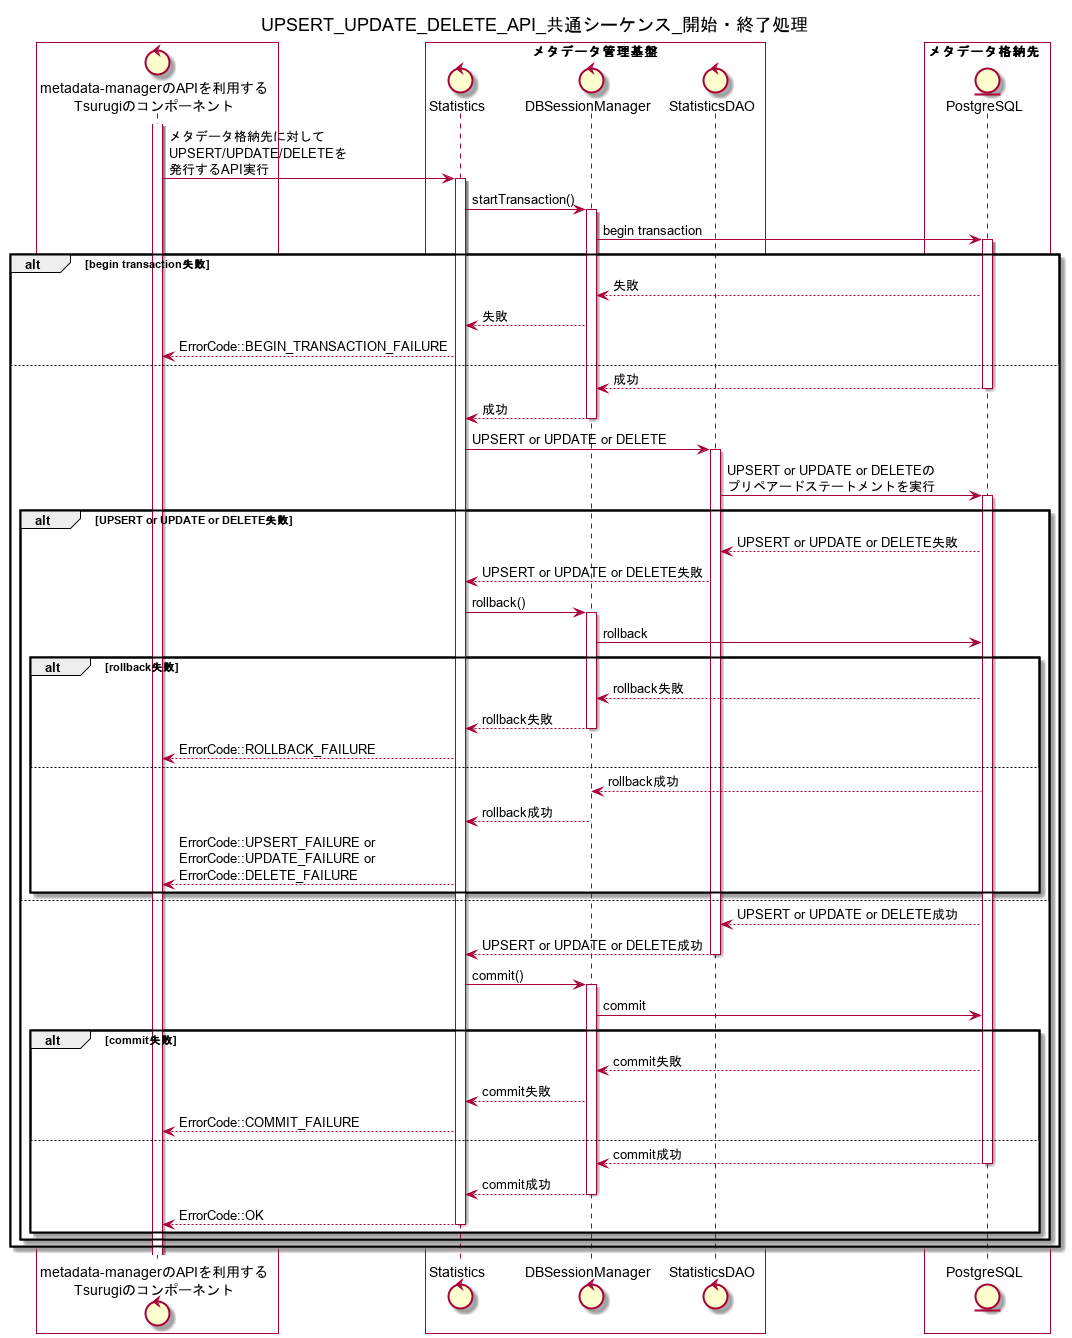

The diagram above was rendered by PlantUML. Its source (embedded in the PNG):
@startuml
title UPSERT_UPDATE_DELETE_API_共通シーケンス_開始・終了処理

box #White
control "metadata-managerのAPIを利用する\nTsurugiのコンポーネント" as ogawayama
end box
box "メタデータ管理基盤" #White
control "Statistics" as Statistics
control "DBSessionManager" as DBSessionManager
control "StatisticsDAO" as StatisticsDAO
end box
box メタデータ格納先  #White
entity "PostgreSQL" as metadata_storage
end box

activate ogawayama
ogawayama -> Statistics : メタデータ格納先に対して\nUPSERT/UPDATE/DELETEを\n発行するAPI実行
activate Statistics
Statistics -> DBSessionManager : startTransaction()
activate DBSessionManager
DBSessionManager -> metadata_storage : begin transaction
activate metadata_storage
alt begin transaction失敗
DBSessionManager <-- metadata_storage : 失敗
Statistics <-- DBSessionManager : 失敗
ogawayama <-- Statistics : ErrorCode::BEGIN_TRANSACTION_FAILURE
else
DBSessionManager <-- metadata_storage : 成功
deactivate metadata_storage
Statistics <-- DBSessionManager : 成功
deactivate DBSessionManager
Statistics -> StatisticsDAO : UPSERT or UPDATE or DELETE
activate StatisticsDAO
StatisticsDAO -> metadata_storage : UPSERT or UPDATE or DELETEの\nプリペアードステートメントを実行

alt UPSERT or UPDATE or DELETE失敗
activate metadata_storage
StatisticsDAO <-- metadata_storage : UPSERT or UPDATE or DELETE失敗
Statistics <-- StatisticsDAO : UPSERT or UPDATE or DELETE失敗
Statistics -> DBSessionManager : rollback()
activate DBSessionManager
DBSessionManager -> metadata_storage : rollback
alt rollback失敗
DBSessionManager <-- metadata_storage : rollback失敗
Statistics <-- DBSessionManager : rollback失敗
deactivate DBSessionManager
ogawayama <-- Statistics : ErrorCode::ROLLBACK_FAILURE
else
DBSessionManager <-- metadata_storage : rollback成功
Statistics <-- DBSessionManager : rollback成功
deactivate DBSessionManager
ogawayama <-- Statistics : ErrorCode::UPSERT_FAILURE or \nErrorCode::UPDATE_FAILURE or \nErrorCode::DELETE_FAILURE
end
else
StatisticsDAO <-- metadata_storage : UPSERT or UPDATE or DELETE成功
Statistics <-- StatisticsDAO : UPSERT or UPDATE or DELETE成功
deactivate StatisticsDAO
Statistics -> DBSessionManager : commit()
activate DBSessionManager
DBSessionManager -> metadata_storage : commit
alt commit失敗
DBSessionManager <-- metadata_storage : commit失敗
Statistics <-- DBSessionManager : commit失敗
ogawayama <-- Statistics : ErrorCode::COMMIT_FAILURE
else
DBSessionManager <-- metadata_storage : commit成功
deactivate metadata_storage
Statistics <-- DBSessionManager : commit成功
deactivate DBSessionManager
ogawayama <-- Statistics : ErrorCode::OK
deactivate Statistics
end
end
end
@enduml